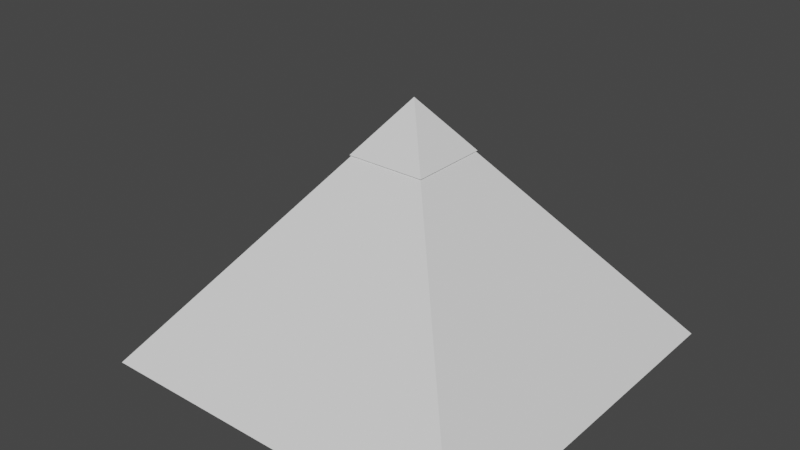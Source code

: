 # Source: piramide.blend  (saved by Blender 3.5.10; exported with 4.5.12 LTS)
import bpy
from mathutils import Matrix  # noqa: F401  (used for matrix-valued properties, if any)

bpy.ops.wm.read_factory_settings(use_empty=True)
scene = bpy.context.scene
scene.name = 'Scene'

# ---- collections
col_collection = bpy.data.collections.new('Collection'); scene.collection.children.link(col_collection)

# ---- world
world_world = bpy.data.worlds.new('World'); scene.world = world_world
world_world.use_nodes = True; world_world.node_tree.nodes.clear()
_N = world_world.node_tree.nodes; _L = world_world.node_tree.links
n0 = _N.new('ShaderNodeOutputWorld'); n0.name = 'World Output'; n0.location = (300, 300)
n1 = _N.new('ShaderNodeBackground'); n1.name = 'Background'; n1.location = (10, 300)
n1.inputs[0].default_value = (0.05088, 0.05088, 0.05088, 1.0)
_L.new(n1.outputs[0], n0.inputs[0])
n0.is_active_output = True
world_world.color = (0.05088, 0.05088, 0.05088)
world_world.use_sun_shadow = False
world_world.sun_shadow_jitter_overblur = 0.0

# ---- meshes
me_cube_001 = bpy.data.meshes.new('Cube.001')
me_cube_001.from_pydata([(-115.0, -115.0, -75.0), (0.0, 0.0, 75.0), (-115.0, 115.0, -75.0), (115.0, -115.0, -75.0), (115.0, 115.0, -75.0)], [], [(0, 1, 2), (2, 1, 4), (4, 1, 3), (3, 1, 0), (2, 4, 3, 0)])
_uv = me_cube_001.uv_layers.new(name='UVMap')
_uv.uv.foreach_set('vector', [0.375, 0.0, 0.625, 0.25, 0.375, 0.25, 0.375, 0.25, 0.625, 0.5, 0.375, 0.5, 0.375, 0.5, 0.625, 0.75, 0.375, 0.75, 0.375, 0.75, 0.625, 1.0, 0.375, 1.0, 0.125, 0.5, 0.375, 0.5, 0.375, 0.75, 0.125, 0.75])
me_cube_001.update()
me_cube_003 = bpy.data.meshes.new('Cube.003')
me_cube_003.from_pydata([(-1.0, -1.5, -2.5), (-1.0, -1.5, 2.5), (-1.0, 1.5, -2.5), (-1.0, 1.5, 2.5), (1.0, -1.5, -2.5), (1.0, -1.5, 2.5), (1.0, 1.5, -2.5), (1.0, 1.5, 2.5)], [], [(0, 1, 3, 2), (2, 3, 7, 6), (6, 7, 5, 4), (4, 5, 1, 0), (2, 6, 4, 0), (7, 3, 1, 5)])
_uv = me_cube_003.uv_layers.new(name='UVMap')
_uv.uv.foreach_set('vector', [0.375, 0.0, 0.625, 0.0, 0.625, 0.25, 0.375, 0.25, 0.375, 0.25, 0.625, 0.25, 0.625, 0.5, 0.375, 0.5, 0.375, 0.5, 0.625, 0.5, 0.625, 0.75, 0.375, 0.75, 0.375, 0.75, 0.625, 0.75, 0.625, 1.0, 0.375, 1.0, 0.125, 0.5, 0.375, 0.5, 0.375, 0.75, 0.125, 0.75, 0.625, 0.5, 0.875, 0.5, 0.875, 0.75, 0.625, 0.75])
me_cube_003.update()
me_cube_004 = bpy.data.meshes.new('Cube.004')
me_cube_004.from_pydata([(-0.5, -5.0, -3.5), (-0.5, -5.0, 3.5), (-0.5, 5.0, -3.5), (-0.5, 5.0, 3.5), (0.5, -5.0, -3.5), (0.5, -5.0, 3.5), (0.5, 5.0, -3.5), (0.5, 5.0, 3.5)], [], [(0, 1, 3, 2), (2, 3, 7, 6), (6, 7, 5, 4), (4, 5, 1, 0), (2, 6, 4, 0), (7, 3, 1, 5)])
_uv = me_cube_004.uv_layers.new(name='UVMap')
_uv.uv.foreach_set('vector', [0.375, 0.0, 0.625, 0.0, 0.625, 0.25, 0.375, 0.25, 0.375, 0.25, 0.625, 0.25, 0.625, 0.5, 0.375, 0.5, 0.375, 0.5, 0.625, 0.5, 0.625, 0.75, 0.375, 0.75, 0.375, 0.75, 0.625, 0.75, 0.625, 1.0, 0.375, 1.0, 0.125, 0.5, 0.375, 0.5, 0.375, 0.75, 0.125, 0.75, 0.625, 0.5, 0.875, 0.5, 0.875, 0.75, 0.625, 0.75])
me_cube_004.update()
me_cube_005 = bpy.data.meshes.new('Cube.005')
me_cube_005.from_pydata([(-0.1, -2.5, -0.25), (-0.1, -2.5, 0.25), (-0.1, 2.5, -0.25), (-0.1, 2.5, 0.25), (0.1, -2.5, -0.25), (0.1, -2.5, 0.25), (0.1, 2.5, -0.25), (0.1, 2.5, 0.25)], [], [(2, 3, 7, 6), (6, 7, 5, 4), (4, 5, 1, 0), (2, 6, 4, 0), (7, 3, 1, 5)])
_uv = me_cube_005.uv_layers.new(name='UVMap')
_uv.uv.foreach_set('vector', [0.375, 0.25, 0.625, 0.25, 0.625, 0.5, 0.375, 0.5, 0.375, 0.5, 0.625, 0.5, 0.625, 0.75, 0.375, 0.75, 0.375, 0.75, 0.625, 0.75, 0.625, 1.0, 0.375, 1.0, 0.125, 0.5, 0.375, 0.5, 0.375, 0.75, 0.125, 0.75, 0.625, 0.5, 0.875, 0.5, 0.875, 0.75, 0.625, 0.75])
me_cube_005.update()
me_cube_006 = bpy.data.meshes.new('Cube.006')
me_cube_006.from_pydata([(-0.5, -0.5, -4.671), (-0.5, -0.5, 2.5), (-0.5, 0.5, -4.671), (-0.5, 0.5, 2.5), (0.5, -0.5, -4.671), (0.5, -0.5, 2.5), (0.5, 0.5, -4.671), (0.5, 0.5, 2.5)], [], [(0, 1, 3, 2), (2, 3, 7, 6), (6, 7, 5, 4), (4, 5, 1, 0), (2, 6, 4, 0), (7, 3, 1, 5)])
_uv = me_cube_006.uv_layers.new(name='UVMap')
_uv.uv.foreach_set('vector', [0.375, 0.0, 0.625, 0.0, 0.625, 0.25, 0.375, 0.25, 0.375, 0.25, 0.625, 0.25, 0.625, 0.5, 0.375, 0.5, 0.375, 0.5, 0.625, 0.5, 0.625, 0.75, 0.375, 0.75, 0.375, 0.75, 0.625, 0.75, 0.625, 1.0, 0.375, 1.0, 0.125, 0.5, 0.375, 0.5, 0.375, 0.75, 0.125, 0.75, 0.625, 0.5, 0.875, 0.5, 0.875, 0.75, 0.625, 0.75])
me_cube_006.update()
me_cube_007 = bpy.data.meshes.new('Cube.007')
me_cube_007.from_pydata([(-0.5, -0.5, -4.671), (-0.5, -0.5, 2.5), (-0.5, 0.5, -4.671), (-0.5, 0.5, 2.5), (0.5, -0.5, -4.671), (0.5, -0.5, 2.5), (0.5, 0.5, -4.671), (0.5, 0.5, 2.5)], [], [(0, 1, 3, 2), (2, 3, 7, 6), (6, 7, 5, 4), (4, 5, 1, 0), (2, 6, 4, 0), (7, 3, 1, 5)])
_uv = me_cube_007.uv_layers.new(name='UVMap')
_uv.uv.foreach_set('vector', [0.375, 0.0, 0.625, 0.0, 0.625, 0.25, 0.375, 0.25, 0.375, 0.25, 0.625, 0.25, 0.625, 0.5, 0.375, 0.5, 0.375, 0.5, 0.625, 0.5, 0.625, 0.75, 0.375, 0.75, 0.375, 0.75, 0.625, 0.75, 0.625, 1.0, 0.375, 1.0, 0.125, 0.5, 0.375, 0.5, 0.375, 0.75, 0.125, 0.75, 0.625, 0.5, 0.875, 0.5, 0.875, 0.75, 0.625, 0.75])
me_cube_007.update()
me_cube_008 = bpy.data.meshes.new('Cube.008')
me_cube_008.from_pydata([(-115.0, -115.0, -75.0), (0.0, 0.0, 75.0), (-115.0, 115.0, -75.0), (115.0, -115.0, -75.0), (115.0, 115.0, -75.0)], [], [(0, 1, 2), (2, 1, 4), (4, 1, 3), (3, 1, 0), (2, 4, 3, 0)])
_uv = me_cube_008.uv_layers.new(name='UVMap')
_uv.uv.foreach_set('vector', [0.375, 0.0, 0.625, 0.25, 0.375, 0.25, 0.375, 0.25, 0.625, 0.5, 0.375, 0.5, 0.375, 0.5, 0.625, 0.75, 0.375, 0.75, 0.375, 0.75, 0.625, 1.0, 0.375, 1.0, 0.125, 0.5, 0.375, 0.5, 0.375, 0.75, 0.125, 0.75])
me_cube_008.update()

# ---- objects
ob_cube = bpy.data.objects.new('Cube', me_cube_001)
ob_cube_001 = bpy.data.objects.new('Cube.001', me_cube_003)
ob_cube_002 = bpy.data.objects.new('Cube.002', me_cube_004)
ob_cube_003 = bpy.data.objects.new('Cube.003', me_cube_005)
ob_cube_004 = bpy.data.objects.new('Cube.004', me_cube_006)
ob_cube_005 = bpy.data.objects.new('Cube.005', me_cube_007)
ob_cube_006 = bpy.data.objects.new('Cube.006', me_cube_008)

# ---- transforms, parenting, visibility, modifiers, constraints
ob_cube.location = (0.0, 0.0, 75.0)
ob_cube_001.location = (-109.2, 0.0, 10.0)
ob_cube_002.location = (-110.7, 0.0, 7.0)
ob_cube_002.rotation_euler = (-0.0, -1.571, 0.0)
ob_cube_003.location = (-114.4, 0.0, 7.4)
ob_cube_003.rotation_euler = (-0.0, -1.571, 0.0)
_m = ob_cube_003.modifiers.new('Array', 'ARRAY')
_m.count = 39
_m.relative_offset_displace = (-1.0, 0.0, 1.0)
ob_cube_004.location = (-113.7, 4.5, 4.0)
ob_cube_005.location = (-113.7, -4.5, 4.0)
ob_cube_006.location = (0.0, 0.0, 135.9)
ob_cube_006.scale = (0.2054, 0.2054, 0.2054)

# ---- collection membership
col_collection.objects.link(ob_cube)
col_collection.objects.link(ob_cube_001)
col_collection.objects.link(ob_cube_002)
col_collection.objects.link(ob_cube_003)
col_collection.objects.link(ob_cube_004)
col_collection.objects.link(ob_cube_005)
col_collection.objects.link(ob_cube_006)

# ---- scene / render settings (as saved in the file)
scene.frame_start = 1; scene.frame_end = 250; scene.frame_set(1)
scene.render.engine = 'BLENDER_EEVEE_NEXT'
scene.cycles.sampling_pattern = 'TABULATED_SOBOL'
scene.view_settings.view_transform = 'Filmic'
bpy.context.view_layer.update()

# ---- added for rendering (the .blend has no active camera and no usable light): camera, sun
cam_auto = bpy.data.cameras.new('AutoCamera')
cam_auto.lens = 50.0
cam_auto.sensor_width = 36.0
cam_auto.clip_end = 6028.12
ob_auto_camera = bpy.data.objects.new('AutoCamera', cam_auto)
scene.collection.objects.link(ob_auto_camera)
ob_auto_camera.location = (334.156, -412.181, 350.098)
ob_auto_camera.rotation_euler = (1.09748, -7.21219e-08, 0.694738)
scene.camera = ob_auto_camera
light_auto_sun = bpy.data.lights.new('AutoSun', 'SUN')
light_auto_sun.energy = 3.0
light_auto_sun.angle = 0.0523599
ob_auto_sun = bpy.data.objects.new('AutoSun', light_auto_sun)
scene.collection.objects.link(ob_auto_sun)
ob_auto_sun.rotation_euler = (0.872665, 0.174533, 0.523599)
bpy.context.view_layer.update()
